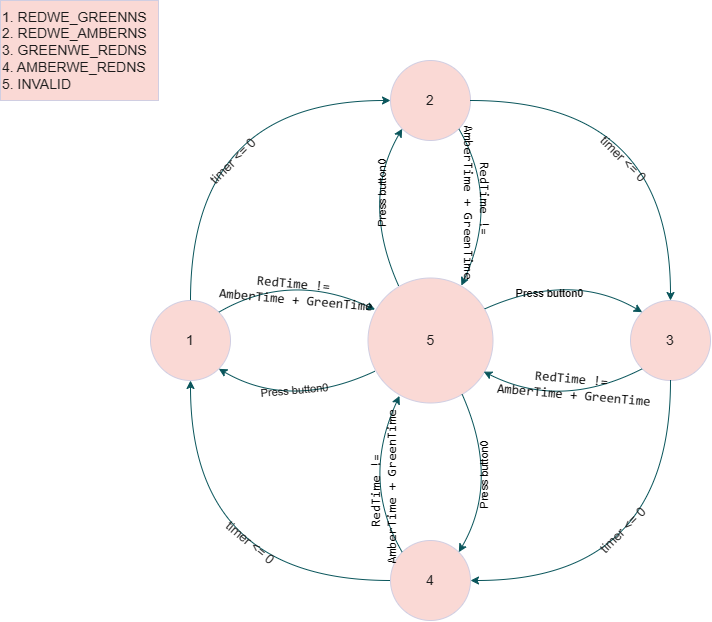

The diagram above was exported from draw.io. Its source (the exported page's mxGraphModel, read from the mxfile embedded in the PNG):
<mxGraphModel dx="2131" dy="1237" grid="1" gridSize="10" guides="1" tooltips="1" connect="1" arrows="1" fold="1" page="1" pageScale="1" pageWidth="850" pageHeight="1100" math="0" shadow="0">
  <root>
    <mxCell id="0" />
    <mxCell id="1" parent="0" />
    <mxCell id="IqhTU7nLaDWDCd5jrz27-1" value="&lt;div style=&quot;font-size: 14px;&quot;&gt;1.&amp;nbsp;REDWE_GREENNS&lt;/div&gt;&lt;div style=&quot;font-size: 14px;&quot;&gt;2.&amp;nbsp;REDWE_AMBERNS&lt;/div&gt;&lt;div style=&quot;font-size: 14px;&quot;&gt;3.&amp;nbsp;GREENWE_REDNS&lt;/div&gt;&lt;div style=&quot;font-size: 14px;&quot;&gt;4.&amp;nbsp;AMBERWE_REDNS&lt;/div&gt;&lt;div style=&quot;font-size: 14px;&quot;&gt;5. INVALID&lt;/div&gt;" style="rounded=0;whiteSpace=wrap;html=1;fontSize=14;align=left;labelBackgroundColor=none;fillColor=#FAD9D5;strokeColor=#D0CEE2;fontColor=#1A1A1A;" vertex="1" parent="1">
      <mxGeometry width="158" height="100" as="geometry" />
    </mxCell>
    <mxCell id="IqhTU7nLaDWDCd5jrz27-2" value="1" style="ellipse;whiteSpace=wrap;html=1;aspect=fixed;fontSize=14;labelBackgroundColor=none;fillColor=#FAD9D5;strokeColor=#D0CEE2;fontColor=#1A1A1A;" vertex="1" parent="1">
      <mxGeometry x="150" y="300" width="80" height="80" as="geometry" />
    </mxCell>
    <mxCell id="IqhTU7nLaDWDCd5jrz27-3" value="2" style="ellipse;whiteSpace=wrap;html=1;aspect=fixed;fontSize=14;labelBackgroundColor=none;fillColor=#FAD9D5;strokeColor=#D0CEE2;fontColor=#1A1A1A;" vertex="1" parent="1">
      <mxGeometry x="390" y="60" width="80" height="80" as="geometry" />
    </mxCell>
    <mxCell id="IqhTU7nLaDWDCd5jrz27-4" value="4" style="ellipse;whiteSpace=wrap;html=1;aspect=fixed;fontSize=14;labelBackgroundColor=none;fillColor=#FAD9D5;strokeColor=#D0CEE2;fontColor=#1A1A1A;" vertex="1" parent="1">
      <mxGeometry x="390" y="540" width="80" height="80" as="geometry" />
    </mxCell>
    <mxCell id="IqhTU7nLaDWDCd5jrz27-5" value="3" style="ellipse;whiteSpace=wrap;html=1;aspect=fixed;fontSize=14;labelBackgroundColor=none;fillColor=#FAD9D5;strokeColor=#D0CEE2;fontColor=#1A1A1A;" vertex="1" parent="1">
      <mxGeometry x="630" y="300" width="80" height="80" as="geometry" />
    </mxCell>
    <mxCell id="IqhTU7nLaDWDCd5jrz27-6" value="5" style="ellipse;whiteSpace=wrap;html=1;aspect=fixed;fontSize=14;labelBackgroundColor=none;fillColor=#FAD9D5;strokeColor=#D0CEE2;fontColor=#1A1A1A;" vertex="1" parent="1">
      <mxGeometry x="367.5" y="277.5" width="125" height="125" as="geometry" />
    </mxCell>
    <mxCell id="IqhTU7nLaDWDCd5jrz27-7" value="" style="curved=1;endArrow=classic;html=1;rounded=0;exitX=0.5;exitY=0;exitDx=0;exitDy=0;entryX=0;entryY=0.5;entryDx=0;entryDy=0;labelBackgroundColor=none;fontColor=default;strokeColor=#09555B;" edge="1" parent="1" source="IqhTU7nLaDWDCd5jrz27-2" target="IqhTU7nLaDWDCd5jrz27-3">
      <mxGeometry width="50" height="50" relative="1" as="geometry">
        <mxPoint x="360" y="300" as="sourcePoint" />
        <mxPoint x="370" y="100" as="targetPoint" />
        <Array as="points">
          <mxPoint x="190" y="100" />
        </Array>
      </mxGeometry>
    </mxCell>
    <mxCell id="IqhTU7nLaDWDCd5jrz27-8" value="timer &amp;lt;= 0" style="edgeLabel;html=1;align=center;verticalAlign=middle;resizable=0;points=[];fontSize=13;rotation=-45;labelBackgroundColor=none;fontColor=#1A1A1A;" connectable="0" vertex="1" parent="IqhTU7nLaDWDCd5jrz27-7">
      <mxGeometry x="-0.3084" y="-37" relative="1" as="geometry">
        <mxPoint x="3" y="-2" as="offset" />
      </mxGeometry>
    </mxCell>
    <mxCell id="IqhTU7nLaDWDCd5jrz27-9" value="" style="curved=1;endArrow=classic;html=1;rounded=0;exitX=1;exitY=0.5;exitDx=0;exitDy=0;entryX=0.5;entryY=0;entryDx=0;entryDy=0;labelBackgroundColor=none;fontColor=default;strokeColor=#09555B;" edge="1" parent="1" source="IqhTU7nLaDWDCd5jrz27-3" target="IqhTU7nLaDWDCd5jrz27-5">
      <mxGeometry width="50" height="50" relative="1" as="geometry">
        <mxPoint x="410" y="240" as="sourcePoint" />
        <mxPoint x="460" y="190" as="targetPoint" />
        <Array as="points">
          <mxPoint x="670" y="100" />
        </Array>
      </mxGeometry>
    </mxCell>
    <mxCell id="IqhTU7nLaDWDCd5jrz27-10" value="" style="curved=1;endArrow=classic;html=1;rounded=0;exitX=0;exitY=0.5;exitDx=0;exitDy=0;entryX=0.5;entryY=1;entryDx=0;entryDy=0;labelBackgroundColor=none;fontColor=default;strokeColor=#09555B;" edge="1" parent="1" source="IqhTU7nLaDWDCd5jrz27-4" target="IqhTU7nLaDWDCd5jrz27-2">
      <mxGeometry width="50" height="50" relative="1" as="geometry">
        <mxPoint x="310" y="510" as="sourcePoint" />
        <mxPoint x="360" y="460" as="targetPoint" />
        <Array as="points">
          <mxPoint x="190" y="580" />
        </Array>
      </mxGeometry>
    </mxCell>
    <mxCell id="IqhTU7nLaDWDCd5jrz27-11" value="" style="curved=1;endArrow=classic;html=1;rounded=0;exitX=0.5;exitY=1;exitDx=0;exitDy=0;entryX=1;entryY=0.5;entryDx=0;entryDy=0;labelBackgroundColor=none;fontColor=default;strokeColor=#09555B;" edge="1" parent="1" source="IqhTU7nLaDWDCd5jrz27-5" target="IqhTU7nLaDWDCd5jrz27-4">
      <mxGeometry width="50" height="50" relative="1" as="geometry">
        <mxPoint x="420" y="530" as="sourcePoint" />
        <mxPoint x="470" y="480" as="targetPoint" />
        <Array as="points">
          <mxPoint x="670" y="580" />
        </Array>
      </mxGeometry>
    </mxCell>
    <mxCell id="IqhTU7nLaDWDCd5jrz27-12" value="" style="curved=1;endArrow=classic;html=1;rounded=0;exitX=1;exitY=1;exitDx=0;exitDy=0;entryX=0.747;entryY=0.061;entryDx=0;entryDy=0;entryPerimeter=0;labelBackgroundColor=none;fontColor=default;strokeColor=#09555B;" edge="1" parent="1" source="IqhTU7nLaDWDCd5jrz27-3" target="IqhTU7nLaDWDCd5jrz27-6">
      <mxGeometry width="50" height="50" relative="1" as="geometry">
        <mxPoint x="320" y="250" as="sourcePoint" />
        <mxPoint x="370" y="200" as="targetPoint" />
        <Array as="points">
          <mxPoint x="500" y="200" />
        </Array>
      </mxGeometry>
    </mxCell>
    <mxCell id="IqhTU7nLaDWDCd5jrz27-13" value="&lt;div style=&quot;padding: 0px 0px 0px 2px;&quot;&gt;&lt;div style=&quot;font-family: Consolas; font-size: 10pt;&quot;&gt;&lt;p style=&quot;margin: 0px;&quot;&gt;RedTime !=&amp;nbsp;&lt;/p&gt;&lt;p style=&quot;margin: 0px;&quot;&gt;AmberTime + GreenTime&lt;/p&gt;&lt;/div&gt;&lt;/div&gt;" style="edgeLabel;html=1;align=center;verticalAlign=middle;resizable=0;points=[];labelBackgroundColor=none;rotation=90;" vertex="1" connectable="0" parent="IqhTU7nLaDWDCd5jrz27-12">
      <mxGeometry x="-0.1817" y="-16" relative="1" as="geometry">
        <mxPoint x="-1" y="1" as="offset" />
      </mxGeometry>
    </mxCell>
    <mxCell id="IqhTU7nLaDWDCd5jrz27-14" value="" style="curved=1;endArrow=classic;html=1;rounded=0;exitX=1;exitY=0;exitDx=0;exitDy=0;entryX=0.057;entryY=0.253;entryDx=0;entryDy=0;entryPerimeter=0;labelBackgroundColor=none;fontColor=default;strokeColor=#09555B;" edge="1" parent="1" source="IqhTU7nLaDWDCd5jrz27-2" target="IqhTU7nLaDWDCd5jrz27-6">
      <mxGeometry width="50" height="50" relative="1" as="geometry">
        <mxPoint x="320" y="310" as="sourcePoint" />
        <mxPoint x="370" y="260" as="targetPoint" />
        <Array as="points">
          <mxPoint x="290" y="270" />
        </Array>
      </mxGeometry>
    </mxCell>
    <mxCell id="IqhTU7nLaDWDCd5jrz27-15" value="" style="curved=1;endArrow=classic;html=1;rounded=0;exitX=0.057;exitY=0.745;exitDx=0;exitDy=0;exitPerimeter=0;entryX=1;entryY=1;entryDx=0;entryDy=0;labelBackgroundColor=none;fontColor=default;strokeColor=#09555B;" edge="1" parent="1" source="IqhTU7nLaDWDCd5jrz27-6" target="IqhTU7nLaDWDCd5jrz27-2">
      <mxGeometry width="50" height="50" relative="1" as="geometry">
        <mxPoint x="490" y="400" as="sourcePoint" />
        <mxPoint x="300" y="370" as="targetPoint" />
        <Array as="points">
          <mxPoint x="290" y="410" />
        </Array>
      </mxGeometry>
    </mxCell>
    <mxCell id="IqhTU7nLaDWDCd5jrz27-16" value="" style="curved=1;endArrow=classic;html=1;rounded=0;exitX=0.245;exitY=0.063;exitDx=0;exitDy=0;exitPerimeter=0;entryX=0;entryY=1;entryDx=0;entryDy=0;labelBackgroundColor=none;fontColor=default;strokeColor=#09555B;" edge="1" parent="1" source="IqhTU7nLaDWDCd5jrz27-6" target="IqhTU7nLaDWDCd5jrz27-3">
      <mxGeometry width="50" height="50" relative="1" as="geometry">
        <mxPoint x="420" y="260" as="sourcePoint" />
        <mxPoint x="470" y="210" as="targetPoint" />
        <Array as="points">
          <mxPoint x="360" y="200" />
        </Array>
      </mxGeometry>
    </mxCell>
    <mxCell id="IqhTU7nLaDWDCd5jrz27-17" value="Press button0" style="edgeLabel;html=1;align=center;verticalAlign=middle;resizable=0;points=[];labelBackgroundColor=none;rotation=-90;" vertex="1" connectable="0" parent="IqhTU7nLaDWDCd5jrz27-16">
      <mxGeometry x="0.2381" y="-14" relative="1" as="geometry">
        <mxPoint as="offset" />
      </mxGeometry>
    </mxCell>
    <mxCell id="IqhTU7nLaDWDCd5jrz27-18" value="" style="curved=1;endArrow=classic;html=1;rounded=0;exitX=0;exitY=1;exitDx=0;exitDy=0;entryX=0.926;entryY=0.749;entryDx=0;entryDy=0;entryPerimeter=0;labelBackgroundColor=none;fontColor=default;strokeColor=#09555B;" edge="1" parent="1" source="IqhTU7nLaDWDCd5jrz27-5" target="IqhTU7nLaDWDCd5jrz27-6">
      <mxGeometry width="50" height="50" relative="1" as="geometry">
        <mxPoint x="380" y="310" as="sourcePoint" />
        <mxPoint x="430" y="260" as="targetPoint" />
        <Array as="points">
          <mxPoint x="560" y="410" />
        </Array>
      </mxGeometry>
    </mxCell>
    <mxCell id="IqhTU7nLaDWDCd5jrz27-19" value="" style="curved=1;endArrow=classic;html=1;rounded=0;entryX=0;entryY=0;entryDx=0;entryDy=0;exitX=0.932;exitY=0.248;exitDx=0;exitDy=0;exitPerimeter=0;labelBackgroundColor=none;fontColor=default;strokeColor=#09555B;" edge="1" parent="1" source="IqhTU7nLaDWDCd5jrz27-6" target="IqhTU7nLaDWDCd5jrz27-5">
      <mxGeometry width="50" height="50" relative="1" as="geometry">
        <mxPoint x="480" y="310" as="sourcePoint" />
        <mxPoint x="520" y="310" as="targetPoint" />
        <Array as="points">
          <mxPoint x="570" y="270" />
        </Array>
      </mxGeometry>
    </mxCell>
    <mxCell id="IqhTU7nLaDWDCd5jrz27-20" value="" style="curved=1;endArrow=classic;html=1;rounded=0;exitX=0.752;exitY=0.928;exitDx=0;exitDy=0;exitPerimeter=0;entryX=1;entryY=0;entryDx=0;entryDy=0;labelBackgroundColor=none;fontColor=default;strokeColor=#09555B;" edge="1" parent="1" source="IqhTU7nLaDWDCd5jrz27-6" target="IqhTU7nLaDWDCd5jrz27-4">
      <mxGeometry width="50" height="50" relative="1" as="geometry">
        <mxPoint x="410" y="490" as="sourcePoint" />
        <mxPoint x="460" y="440" as="targetPoint" />
        <Array as="points">
          <mxPoint x="500" y="480" />
        </Array>
      </mxGeometry>
    </mxCell>
    <mxCell id="IqhTU7nLaDWDCd5jrz27-21" value="" style="curved=1;endArrow=classic;html=1;rounded=0;exitX=0;exitY=0;exitDx=0;exitDy=0;entryX=0.252;entryY=0.943;entryDx=0;entryDy=0;entryPerimeter=0;labelBackgroundColor=none;fontColor=default;strokeColor=#09555B;" edge="1" parent="1" source="IqhTU7nLaDWDCd5jrz27-4" target="IqhTU7nLaDWDCd5jrz27-6">
      <mxGeometry width="50" height="50" relative="1" as="geometry">
        <mxPoint x="410" y="490" as="sourcePoint" />
        <mxPoint x="460" y="440" as="targetPoint" />
        <Array as="points">
          <mxPoint x="360" y="480" />
        </Array>
      </mxGeometry>
    </mxCell>
    <mxCell id="IqhTU7nLaDWDCd5jrz27-22" value="timer &amp;lt;= 0" style="edgeLabel;html=1;align=center;verticalAlign=middle;resizable=0;points=[];fontSize=13;rotation=45;labelBackgroundColor=none;fontColor=#1A1A1A;" connectable="0" vertex="1" parent="1">
      <mxGeometry x="630" y="160.00476190476184" as="geometry">
        <mxPoint x="-7.778174593052023" y="2.121320343559642" as="offset" />
      </mxGeometry>
    </mxCell>
    <mxCell id="IqhTU7nLaDWDCd5jrz27-23" value="timer &amp;lt;= 0" style="edgeLabel;html=1;align=center;verticalAlign=middle;resizable=0;points=[];fontSize=13;rotation=40;labelBackgroundColor=none;fontColor=#1A1A1A;" connectable="0" vertex="1" parent="1">
      <mxGeometry x="250" y="540.0047619047618" as="geometry" />
    </mxCell>
    <mxCell id="IqhTU7nLaDWDCd5jrz27-24" value="timer &amp;lt;= 0" style="edgeLabel;html=1;align=center;verticalAlign=middle;resizable=0;points=[];fontSize=13;rotation=-45;labelBackgroundColor=none;fontColor=#1A1A1A;" connectable="0" vertex="1" parent="1">
      <mxGeometry x="620" y="530.0047619047618" as="geometry" />
    </mxCell>
    <mxCell id="IqhTU7nLaDWDCd5jrz27-25" value="&lt;div style=&quot;padding: 0px 0px 0px 2px;&quot;&gt;&lt;div style=&quot;font-family: Consolas; font-size: 10pt;&quot;&gt;&lt;p style=&quot;margin: 0px;&quot;&gt;RedTime !=&amp;nbsp;&lt;/p&gt;&lt;p style=&quot;margin: 0px;&quot;&gt;AmberTime + GreenTime&lt;/p&gt;&lt;/div&gt;&lt;/div&gt;" style="edgeLabel;html=1;align=center;verticalAlign=middle;resizable=0;points=[];labelBackgroundColor=none;rotation=5;" vertex="1" connectable="0" parent="1">
      <mxGeometry x="558.0038289398501" y="385.9981668412722" as="geometry">
        <mxPoint x="13" y="-2.999999999999999" as="offset" />
      </mxGeometry>
    </mxCell>
    <mxCell id="IqhTU7nLaDWDCd5jrz27-26" value="&lt;div style=&quot;padding: 0px 0px 0px 2px;&quot;&gt;&lt;div style=&quot;font-family: Consolas; font-size: 10pt;&quot;&gt;&lt;p style=&quot;margin: 0px;&quot;&gt;RedTime !=&amp;nbsp;&lt;/p&gt;&lt;p style=&quot;margin: 0px;&quot;&gt;AmberTime + GreenTime&lt;/p&gt;&lt;/div&gt;&lt;/div&gt;" style="edgeLabel;html=1;align=center;verticalAlign=middle;resizable=0;points=[];labelBackgroundColor=none;rotation=-90;" vertex="1" connectable="0" parent="1">
      <mxGeometry x="381.0038289398501" y="488.9981668412722" as="geometry" />
    </mxCell>
    <mxCell id="IqhTU7nLaDWDCd5jrz27-27" value="&lt;div style=&quot;padding: 0px 0px 0px 2px;&quot;&gt;&lt;div style=&quot;font-family: Consolas; font-size: 10pt;&quot;&gt;&lt;p style=&quot;margin: 0px;&quot;&gt;RedTime !=&amp;nbsp;&lt;/p&gt;&lt;p style=&quot;margin: 0px;&quot;&gt;AmberTime + GreenTime&lt;/p&gt;&lt;/div&gt;&lt;/div&gt;" style="edgeLabel;html=1;align=center;verticalAlign=middle;resizable=0;points=[];labelBackgroundColor=none;rotation=5;" vertex="1" connectable="0" parent="1">
      <mxGeometry x="294.0038289398501" y="288.9981668412722" as="geometry" />
    </mxCell>
    <mxCell id="IqhTU7nLaDWDCd5jrz27-28" value="Press button0" style="edgeLabel;html=1;align=center;verticalAlign=middle;resizable=0;points=[];labelBackgroundColor=none;rotation=-5;" vertex="1" connectable="0" parent="1">
      <mxGeometry x="282.0028298634252" y="386.0023522716938" as="geometry">
        <mxPoint x="10" y="3.9999999999999996" as="offset" />
      </mxGeometry>
    </mxCell>
    <mxCell id="IqhTU7nLaDWDCd5jrz27-29" value="Press button0" style="edgeLabel;html=1;align=center;verticalAlign=middle;resizable=0;points=[];labelBackgroundColor=none;rotation=0;" vertex="1" connectable="0" parent="1">
      <mxGeometry x="548.0028298634252" y="292.0023522716938" as="geometry" />
    </mxCell>
    <mxCell id="IqhTU7nLaDWDCd5jrz27-30" value="Press button0" style="edgeLabel;html=1;align=center;verticalAlign=middle;resizable=0;points=[];labelBackgroundColor=none;rotation=-90;" vertex="1" connectable="0" parent="1">
      <mxGeometry x="482.0028298634252" y="475.0023522716938" as="geometry" />
    </mxCell>
  </root>
</mxGraphModel>